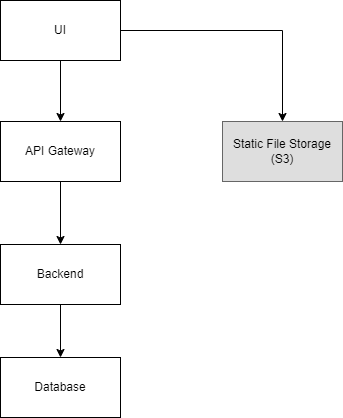

The diagram above was exported from draw.io. Its source (the exported page's mxGraphModel, read from the mxfile embedded in the PNG):
<mxGraphModel dx="1898" dy="-203" grid="0" gridSize="10" guides="1" tooltips="1" connect="1" arrows="1" fold="1" page="0" pageScale="1" pageWidth="850" pageHeight="1100" math="0" shadow="0">
  <root>
    <mxCell id="0" />
    <mxCell id="1" parent="0" />
    <mxCell id="Rusrf8j5u7mwS3oY2m-7-7" style="edgeStyle=orthogonalEdgeStyle;rounded=0;orthogonalLoop=1;jettySize=auto;html=1;" parent="1" source="Rusrf8j5u7mwS3oY2m-7-8" target="Rusrf8j5u7mwS3oY2m-7-11" edge="1">
      <mxGeometry relative="1" as="geometry" />
    </mxCell>
    <mxCell id="Rusrf8j5u7mwS3oY2m-7-8" value="UI" style="rounded=0;whiteSpace=wrap;html=1;" parent="1" vertex="1">
      <mxGeometry x="-471" y="968" width="120" height="60" as="geometry" />
    </mxCell>
    <mxCell id="Rusrf8j5u7mwS3oY2m-7-9" style="edgeStyle=orthogonalEdgeStyle;rounded=0;orthogonalLoop=1;jettySize=auto;html=1;entryX=0.5;entryY=0;entryDx=0;entryDy=0;startArrow=none;startFill=0;" parent="1" source="Rusrf8j5u7mwS3oY2m-7-11" target="Rusrf8j5u7mwS3oY2m-7-12" edge="1">
      <mxGeometry relative="1" as="geometry" />
    </mxCell>
    <mxCell id="Rusrf8j5u7mwS3oY2m-7-10" style="edgeStyle=orthogonalEdgeStyle;rounded=0;orthogonalLoop=1;jettySize=auto;html=1;entryX=0.5;entryY=0;entryDx=0;entryDy=0;exitX=1;exitY=0.5;exitDx=0;exitDy=0;" parent="1" source="Rusrf8j5u7mwS3oY2m-7-8" target="Rusrf8j5u7mwS3oY2m-7-13" edge="1">
      <mxGeometry relative="1" as="geometry">
        <Array as="points">
          <mxPoint x="-189" y="998" />
        </Array>
      </mxGeometry>
    </mxCell>
    <mxCell id="Rusrf8j5u7mwS3oY2m-7-11" value="API Gateway" style="rounded=0;whiteSpace=wrap;html=1;" parent="1" vertex="1">
      <mxGeometry x="-471" y="1089" width="120" height="60" as="geometry" />
    </mxCell>
    <mxCell id="jS5cLBQYUeqONpmCYtdi-2" style="edgeStyle=orthogonalEdgeStyle;rounded=0;orthogonalLoop=1;jettySize=auto;html=1;entryX=0.5;entryY=0;entryDx=0;entryDy=0;" edge="1" parent="1" source="Rusrf8j5u7mwS3oY2m-7-12" target="jS5cLBQYUeqONpmCYtdi-1">
      <mxGeometry relative="1" as="geometry" />
    </mxCell>
    <mxCell id="Rusrf8j5u7mwS3oY2m-7-12" value="Backend" style="rounded=0;whiteSpace=wrap;html=1;" parent="1" vertex="1">
      <mxGeometry x="-471" y="1212" width="120" height="60" as="geometry" />
    </mxCell>
    <mxCell id="Rusrf8j5u7mwS3oY2m-7-13" value="Static File Storage (S3)" style="rounded=0;whiteSpace=wrap;html=1;fillColor=#DEDEDE;gradientColor=none;strokeColor=#666666;gradientDirection=radial;" parent="1" vertex="1">
      <mxGeometry x="-249" y="1089" width="120" height="60" as="geometry" />
    </mxCell>
    <mxCell id="jS5cLBQYUeqONpmCYtdi-1" value="Database" style="rounded=0;whiteSpace=wrap;html=1;" vertex="1" parent="1">
      <mxGeometry x="-471" y="1325" width="120" height="60" as="geometry" />
    </mxCell>
  </root>
</mxGraphModel>